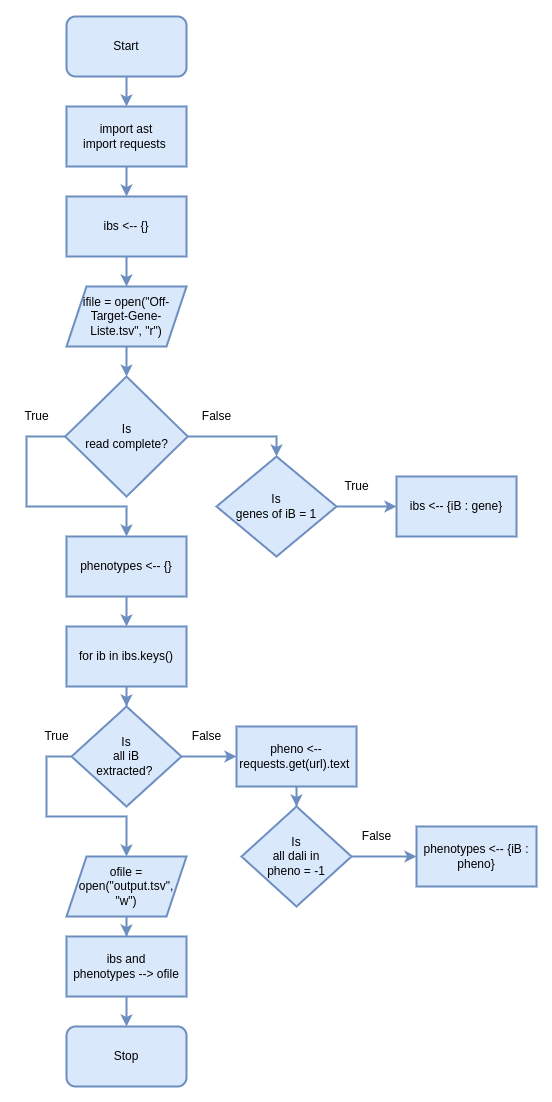

The diagram above was exported from draw.io. Its source (the exported page's mxGraphModel, read from the mxfile embedded in the PNG):
<mxGraphModel dx="1036" dy="593" grid="1" gridSize="10" guides="1" tooltips="1" connect="1" arrows="1" fold="1" page="1" pageScale="1" pageWidth="827" pageHeight="1169" math="0" shadow="0">
  <root>
    <mxCell id="WIyWlLk6GJQsqaUBKTNV-0" />
    <mxCell id="WIyWlLk6GJQsqaUBKTNV-1" parent="WIyWlLk6GJQsqaUBKTNV-0" />
    <mxCell id="pMVMq1eG3866lLIKCd2N-34" value="" style="edgeStyle=orthogonalEdgeStyle;rounded=0;orthogonalLoop=1;jettySize=auto;html=1;fillColor=#dae8fc;strokeColor=#6c8ebf;strokeWidth=2;" edge="1" parent="WIyWlLk6GJQsqaUBKTNV-1" source="ZDvurroOcnqQ5lVviC-k-1" target="ZDvurroOcnqQ5lVviC-k-14">
      <mxGeometry relative="1" as="geometry" />
    </mxCell>
    <mxCell id="ZDvurroOcnqQ5lVviC-k-1" value="Start" style="rounded=1;whiteSpace=wrap;html=1;fillColor=#dae8fc;strokeColor=#6c8ebf;strokeWidth=2;fontFamily=Helvetica;fontStyle=0" parent="WIyWlLk6GJQsqaUBKTNV-1" vertex="1">
      <mxGeometry x="310" y="10" width="120" height="60" as="geometry" />
    </mxCell>
    <mxCell id="ZDvurroOcnqQ5lVviC-k-2" value="Stop" style="rounded=1;whiteSpace=wrap;html=1;fillColor=#dae8fc;strokeColor=#6c8ebf;strokeWidth=2;fontFamily=Helvetica;fontStyle=0" parent="WIyWlLk6GJQsqaUBKTNV-1" vertex="1">
      <mxGeometry x="310" y="1020" width="120" height="60" as="geometry" />
    </mxCell>
    <mxCell id="ZDvurroOcnqQ5lVviC-k-5" value="" style="edgeStyle=orthogonalEdgeStyle;rounded=0;orthogonalLoop=1;jettySize=auto;html=1;labelBackgroundColor=#F1FAEE;strokeColor=#6c8ebf;fontColor=#000000;strokeWidth=2;fontFamily=Helvetica;fontStyle=0;fillColor=#dae8fc;" parent="WIyWlLk6GJQsqaUBKTNV-1" source="ZDvurroOcnqQ5lVviC-k-6" target="ZDvurroOcnqQ5lVviC-k-8" edge="1">
      <mxGeometry relative="1" as="geometry" />
    </mxCell>
    <mxCell id="ZDvurroOcnqQ5lVviC-k-6" value="Is&lt;br&gt;genes of iB = 1" style="rhombus;whiteSpace=wrap;html=1;fillColor=#dae8fc;strokeColor=#6c8ebf;strokeWidth=2;fontFamily=Helvetica;fontStyle=0" parent="WIyWlLk6GJQsqaUBKTNV-1" vertex="1">
      <mxGeometry x="460" y="450" width="120" height="100" as="geometry" />
    </mxCell>
    <mxCell id="ZDvurroOcnqQ5lVviC-k-8" value="ibs &amp;lt;-- {iB : gene}" style="rounded=0;whiteSpace=wrap;html=1;fillColor=#dae8fc;strokeColor=#6c8ebf;strokeWidth=2;fontFamily=Helvetica;fontStyle=0" parent="WIyWlLk6GJQsqaUBKTNV-1" vertex="1">
      <mxGeometry x="640" y="470" width="120" height="60" as="geometry" />
    </mxCell>
    <mxCell id="pMVMq1eG3866lLIKCd2N-37" value="" style="edgeStyle=orthogonalEdgeStyle;rounded=0;orthogonalLoop=1;jettySize=auto;html=1;fillColor=#dae8fc;strokeColor=#6c8ebf;strokeWidth=2;" edge="1" parent="WIyWlLk6GJQsqaUBKTNV-1" source="ZDvurroOcnqQ5lVviC-k-11" target="pMVMq1eG3866lLIKCd2N-16">
      <mxGeometry relative="1" as="geometry" />
    </mxCell>
    <mxCell id="ZDvurroOcnqQ5lVviC-k-11" value="&lt;span style=&quot;&quot;&gt;ifile = open(&quot;Off-Target-Gene-Liste.tsv&quot;, &quot;r&quot;)&lt;/span&gt;" style="shape=parallelogram;perimeter=parallelogramPerimeter;whiteSpace=wrap;html=1;fixedSize=1;fillColor=#dae8fc;strokeColor=#6c8ebf;strokeWidth=2;fontFamily=Helvetica;fontStyle=0" parent="WIyWlLk6GJQsqaUBKTNV-1" vertex="1">
      <mxGeometry x="310" y="280" width="120" height="60" as="geometry" />
    </mxCell>
    <mxCell id="pMVMq1eG3866lLIKCd2N-32" value="" style="edgeStyle=orthogonalEdgeStyle;rounded=0;orthogonalLoop=1;jettySize=auto;html=1;fillColor=#dae8fc;strokeColor=#6c8ebf;strokeWidth=2;" edge="1" parent="WIyWlLk6GJQsqaUBKTNV-1" source="ZDvurroOcnqQ5lVviC-k-13" target="pMVMq1eG3866lLIKCd2N-23">
      <mxGeometry relative="1" as="geometry" />
    </mxCell>
    <mxCell id="ZDvurroOcnqQ5lVviC-k-13" value="&lt;span style=&quot;&quot;&gt;ofile = open(&quot;output.tsv&quot;, &quot;w&quot;)&lt;br&gt;&lt;/span&gt;" style="shape=parallelogram;perimeter=parallelogramPerimeter;whiteSpace=wrap;html=1;fixedSize=1;fillColor=#dae8fc;strokeColor=#6c8ebf;strokeWidth=2;fontFamily=Helvetica;fontStyle=0" parent="WIyWlLk6GJQsqaUBKTNV-1" vertex="1">
      <mxGeometry x="310" y="850" width="120" height="60" as="geometry" />
    </mxCell>
    <mxCell id="pMVMq1eG3866lLIKCd2N-35" value="" style="edgeStyle=orthogonalEdgeStyle;rounded=0;orthogonalLoop=1;jettySize=auto;html=1;fillColor=#dae8fc;strokeColor=#6c8ebf;strokeWidth=2;" edge="1" parent="WIyWlLk6GJQsqaUBKTNV-1" source="ZDvurroOcnqQ5lVviC-k-14" target="pMVMq1eG3866lLIKCd2N-2">
      <mxGeometry relative="1" as="geometry" />
    </mxCell>
    <mxCell id="ZDvurroOcnqQ5lVviC-k-14" value="import ast&lt;br&gt;import requests&amp;nbsp;" style="rounded=0;whiteSpace=wrap;html=1;fillColor=#dae8fc;strokeColor=#6c8ebf;strokeWidth=2;" parent="WIyWlLk6GJQsqaUBKTNV-1" vertex="1">
      <mxGeometry x="310" y="100" width="120" height="60" as="geometry" />
    </mxCell>
    <mxCell id="pMVMq1eG3866lLIKCd2N-30" value="" style="edgeStyle=orthogonalEdgeStyle;rounded=0;orthogonalLoop=1;jettySize=auto;html=1;fillColor=#dae8fc;strokeColor=#6c8ebf;strokeWidth=2;" edge="1" parent="WIyWlLk6GJQsqaUBKTNV-1" source="ZDvurroOcnqQ5lVviC-k-17" target="pMVMq1eG3866lLIKCd2N-22">
      <mxGeometry relative="1" as="geometry" />
    </mxCell>
    <mxCell id="ZDvurroOcnqQ5lVviC-k-17" value="Is&lt;br&gt;all dali in&lt;br&gt;pheno = -1" style="rhombus;whiteSpace=wrap;html=1;fontSize=12;fillColor=#dae8fc;strokeColor=#6c8ebf;strokeWidth=2;" parent="WIyWlLk6GJQsqaUBKTNV-1" vertex="1">
      <mxGeometry x="485" y="800" width="110" height="100" as="geometry" />
    </mxCell>
    <mxCell id="pMVMq1eG3866lLIKCd2N-36" value="" style="edgeStyle=orthogonalEdgeStyle;rounded=0;orthogonalLoop=1;jettySize=auto;html=1;fillColor=#dae8fc;strokeColor=#6c8ebf;strokeWidth=2;" edge="1" parent="WIyWlLk6GJQsqaUBKTNV-1" source="pMVMq1eG3866lLIKCd2N-2" target="ZDvurroOcnqQ5lVviC-k-11">
      <mxGeometry relative="1" as="geometry" />
    </mxCell>
    <mxCell id="pMVMq1eG3866lLIKCd2N-2" value="ibs &amp;lt;-- {}" style="rounded=0;whiteSpace=wrap;html=1;fillColor=#dae8fc;strokeColor=#6c8ebf;strokeWidth=2;fontFamily=Helvetica;fontStyle=0" vertex="1" parent="WIyWlLk6GJQsqaUBKTNV-1">
      <mxGeometry x="310" y="190" width="120" height="60" as="geometry" />
    </mxCell>
    <mxCell id="pMVMq1eG3866lLIKCd2N-17" style="edgeStyle=orthogonalEdgeStyle;rounded=0;orthogonalLoop=1;jettySize=auto;html=1;entryX=0.5;entryY=0;entryDx=0;entryDy=0;fillColor=#dae8fc;strokeColor=#6c8ebf;strokeWidth=2;" edge="1" parent="WIyWlLk6GJQsqaUBKTNV-1" source="pMVMq1eG3866lLIKCd2N-16" target="ZDvurroOcnqQ5lVviC-k-6">
      <mxGeometry relative="1" as="geometry" />
    </mxCell>
    <mxCell id="pMVMq1eG3866lLIKCd2N-25" style="edgeStyle=orthogonalEdgeStyle;rounded=0;orthogonalLoop=1;jettySize=auto;html=1;entryX=0.5;entryY=0;entryDx=0;entryDy=0;fillColor=#dae8fc;strokeColor=#6c8ebf;strokeWidth=2;" edge="1" parent="WIyWlLk6GJQsqaUBKTNV-1" source="pMVMq1eG3866lLIKCd2N-16" target="pMVMq1eG3866lLIKCd2N-20">
      <mxGeometry relative="1" as="geometry">
        <Array as="points">
          <mxPoint x="270" y="430" />
          <mxPoint x="270" y="500" />
          <mxPoint x="370" y="500" />
        </Array>
      </mxGeometry>
    </mxCell>
    <mxCell id="pMVMq1eG3866lLIKCd2N-16" value="Is&lt;br&gt;read complete?" style="rhombus;whiteSpace=wrap;html=1;fillColor=#dae8fc;strokeColor=#6c8ebf;strokeWidth=2;" vertex="1" parent="WIyWlLk6GJQsqaUBKTNV-1">
      <mxGeometry x="308.75" y="370" width="122.5" height="120" as="geometry" />
    </mxCell>
    <mxCell id="pMVMq1eG3866lLIKCd2N-38" value="" style="edgeStyle=orthogonalEdgeStyle;rounded=0;orthogonalLoop=1;jettySize=auto;html=1;fillColor=#dae8fc;strokeColor=#6c8ebf;strokeWidth=2;" edge="1" parent="WIyWlLk6GJQsqaUBKTNV-1" source="pMVMq1eG3866lLIKCd2N-18" target="pMVMq1eG3866lLIKCd2N-19">
      <mxGeometry relative="1" as="geometry" />
    </mxCell>
    <mxCell id="pMVMq1eG3866lLIKCd2N-18" value="for ib in ibs.keys()" style="rounded=0;whiteSpace=wrap;html=1;fillColor=#dae8fc;strokeColor=#6c8ebf;strokeWidth=2;" vertex="1" parent="WIyWlLk6GJQsqaUBKTNV-1">
      <mxGeometry x="310" y="620" width="120" height="60" as="geometry" />
    </mxCell>
    <mxCell id="pMVMq1eG3866lLIKCd2N-28" value="" style="edgeStyle=orthogonalEdgeStyle;rounded=0;orthogonalLoop=1;jettySize=auto;html=1;fillColor=#dae8fc;strokeColor=#6c8ebf;strokeWidth=2;" edge="1" parent="WIyWlLk6GJQsqaUBKTNV-1" source="pMVMq1eG3866lLIKCd2N-19" target="pMVMq1eG3866lLIKCd2N-21">
      <mxGeometry relative="1" as="geometry" />
    </mxCell>
    <mxCell id="pMVMq1eG3866lLIKCd2N-31" style="edgeStyle=orthogonalEdgeStyle;rounded=0;orthogonalLoop=1;jettySize=auto;html=1;fillColor=#dae8fc;strokeColor=#6c8ebf;strokeWidth=2;" edge="1" parent="WIyWlLk6GJQsqaUBKTNV-1" source="pMVMq1eG3866lLIKCd2N-19" target="ZDvurroOcnqQ5lVviC-k-13">
      <mxGeometry relative="1" as="geometry">
        <Array as="points">
          <mxPoint x="290" y="750" />
          <mxPoint x="290" y="810" />
          <mxPoint x="370" y="810" />
        </Array>
      </mxGeometry>
    </mxCell>
    <mxCell id="pMVMq1eG3866lLIKCd2N-19" value="Is&lt;br&gt;all iB&lt;br&gt;extracted?&amp;nbsp;" style="rhombus;whiteSpace=wrap;html=1;fillColor=#dae8fc;strokeColor=#6c8ebf;strokeWidth=2;" vertex="1" parent="WIyWlLk6GJQsqaUBKTNV-1">
      <mxGeometry x="315" y="700" width="110" height="100" as="geometry" />
    </mxCell>
    <mxCell id="pMVMq1eG3866lLIKCd2N-27" style="edgeStyle=orthogonalEdgeStyle;rounded=0;orthogonalLoop=1;jettySize=auto;html=1;entryX=0.5;entryY=0;entryDx=0;entryDy=0;fillColor=#dae8fc;strokeColor=#6c8ebf;strokeWidth=2;" edge="1" parent="WIyWlLk6GJQsqaUBKTNV-1" source="pMVMq1eG3866lLIKCd2N-20" target="pMVMq1eG3866lLIKCd2N-18">
      <mxGeometry relative="1" as="geometry" />
    </mxCell>
    <mxCell id="pMVMq1eG3866lLIKCd2N-20" value="phenotypes &amp;lt;-- {}" style="rounded=0;whiteSpace=wrap;html=1;fillColor=#dae8fc;strokeColor=#6c8ebf;strokeWidth=2;" vertex="1" parent="WIyWlLk6GJQsqaUBKTNV-1">
      <mxGeometry x="310" y="530" width="120" height="60" as="geometry" />
    </mxCell>
    <mxCell id="pMVMq1eG3866lLIKCd2N-29" value="" style="edgeStyle=orthogonalEdgeStyle;rounded=0;orthogonalLoop=1;jettySize=auto;html=1;fillColor=#dae8fc;strokeColor=#6c8ebf;strokeWidth=2;" edge="1" parent="WIyWlLk6GJQsqaUBKTNV-1" source="pMVMq1eG3866lLIKCd2N-21" target="ZDvurroOcnqQ5lVviC-k-17">
      <mxGeometry relative="1" as="geometry" />
    </mxCell>
    <mxCell id="pMVMq1eG3866lLIKCd2N-21" value="pheno &amp;lt;-- requests.get(url).text&amp;nbsp;" style="rounded=0;whiteSpace=wrap;html=1;fillColor=#dae8fc;strokeColor=#6c8ebf;strokeWidth=2;" vertex="1" parent="WIyWlLk6GJQsqaUBKTNV-1">
      <mxGeometry x="480" y="720" width="120" height="60" as="geometry" />
    </mxCell>
    <mxCell id="pMVMq1eG3866lLIKCd2N-22" value="phenotypes &amp;lt;-- {iB : pheno}" style="rounded=0;whiteSpace=wrap;html=1;fillColor=#dae8fc;strokeColor=#6c8ebf;strokeWidth=2;fontFamily=Helvetica;fontStyle=0" vertex="1" parent="WIyWlLk6GJQsqaUBKTNV-1">
      <mxGeometry x="660" y="820" width="120" height="60" as="geometry" />
    </mxCell>
    <mxCell id="pMVMq1eG3866lLIKCd2N-33" value="" style="edgeStyle=orthogonalEdgeStyle;rounded=0;orthogonalLoop=1;jettySize=auto;html=1;fillColor=#dae8fc;strokeColor=#6c8ebf;strokeWidth=2;" edge="1" parent="WIyWlLk6GJQsqaUBKTNV-1" source="pMVMq1eG3866lLIKCd2N-23" target="ZDvurroOcnqQ5lVviC-k-2">
      <mxGeometry relative="1" as="geometry" />
    </mxCell>
    <mxCell id="pMVMq1eG3866lLIKCd2N-23" value="&lt;span style=&quot;&quot;&gt;ibs and&lt;br&gt;phenotypes --&amp;gt; ofile&lt;/span&gt;" style="rounded=0;whiteSpace=wrap;html=1;fillColor=#dae8fc;strokeColor=#6c8ebf;strokeWidth=2;" vertex="1" parent="WIyWlLk6GJQsqaUBKTNV-1">
      <mxGeometry x="310" y="930" width="120" height="60" as="geometry" />
    </mxCell>
    <mxCell id="pMVMq1eG3866lLIKCd2N-39" value="True" style="text;html=1;align=center;verticalAlign=middle;resizable=0;points=[];autosize=1;strokeColor=none;fillColor=none;strokeWidth=2;" vertex="1" parent="WIyWlLk6GJQsqaUBKTNV-1">
      <mxGeometry x="260" y="400" width="40" height="20" as="geometry" />
    </mxCell>
    <mxCell id="pMVMq1eG3866lLIKCd2N-40" value="False" style="text;html=1;align=center;verticalAlign=middle;resizable=0;points=[];autosize=1;strokeColor=none;fillColor=none;strokeWidth=2;" vertex="1" parent="WIyWlLk6GJQsqaUBKTNV-1">
      <mxGeometry x="440" y="400" width="40" height="20" as="geometry" />
    </mxCell>
    <mxCell id="pMVMq1eG3866lLIKCd2N-41" value="True" style="text;html=1;align=center;verticalAlign=middle;resizable=0;points=[];autosize=1;strokeColor=none;fillColor=none;strokeWidth=2;" vertex="1" parent="WIyWlLk6GJQsqaUBKTNV-1">
      <mxGeometry x="580" y="470" width="40" height="20" as="geometry" />
    </mxCell>
    <mxCell id="pMVMq1eG3866lLIKCd2N-42" value="True" style="text;html=1;align=center;verticalAlign=middle;resizable=0;points=[];autosize=1;strokeColor=none;fillColor=none;strokeWidth=2;" vertex="1" parent="WIyWlLk6GJQsqaUBKTNV-1">
      <mxGeometry x="280" y="720" width="40" height="20" as="geometry" />
    </mxCell>
    <mxCell id="pMVMq1eG3866lLIKCd2N-43" value="False" style="text;html=1;align=center;verticalAlign=middle;resizable=0;points=[];autosize=1;strokeColor=none;fillColor=none;strokeWidth=2;" vertex="1" parent="WIyWlLk6GJQsqaUBKTNV-1">
      <mxGeometry x="430" y="720" width="40" height="20" as="geometry" />
    </mxCell>
    <mxCell id="pMVMq1eG3866lLIKCd2N-44" value="False" style="text;html=1;align=center;verticalAlign=middle;resizable=0;points=[];autosize=1;strokeColor=none;fillColor=none;strokeWidth=2;" vertex="1" parent="WIyWlLk6GJQsqaUBKTNV-1">
      <mxGeometry x="600" y="820" width="40" height="20" as="geometry" />
    </mxCell>
  </root>
</mxGraphModel>